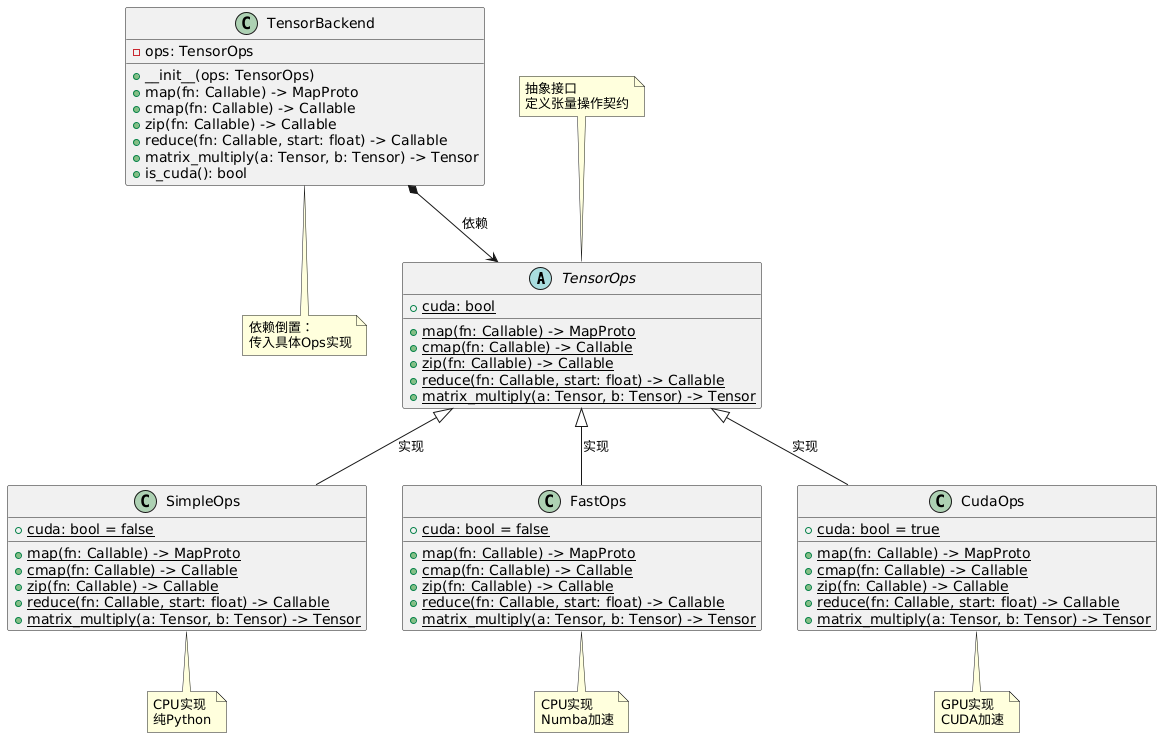

The diagram above was rendered by PlantUML. Its source (embedded in the PNG):
@startuml
' 抽象类 TensorOps
abstract class TensorOps {
    + {static} map(fn: Callable) -> MapProto
    + {static} cmap(fn: Callable) -> Callable
    + {static} zip(fn: Callable) -> Callable
    + {static} reduce(fn: Callable, start: float) -> Callable
    + {static} matrix_multiply(a: Tensor, b: Tensor) -> Tensor
    + {static} cuda: bool
}

' 具体实现类
class SimpleOps {
    + {static} map(fn: Callable) -> MapProto
    + {static} cmap(fn: Callable) -> Callable
    + {static} zip(fn: Callable) -> Callable
    + {static} reduce(fn: Callable, start: float) -> Callable
    + {static} matrix_multiply(a: Tensor, b: Tensor) -> Tensor
    + {static} cuda: bool = false
}

class FastOps {
    + {static} map(fn: Callable) -> MapProto
    + {static} cmap(fn: Callable) -> Callable
    + {static} zip(fn: Callable) -> Callable
    + {static} reduce(fn: Callable, start: float) -> Callable
    + {static} matrix_multiply(a: Tensor, b: Tensor) -> Tensor
    + {static} cuda: bool = false
}

class CudaOps {
    + {static} map(fn: Callable) -> MapProto
    + {static} cmap(fn: Callable) -> Callable
    + {static} zip(fn: Callable) -> Callable
    + {static} reduce(fn: Callable, start: float) -> Callable
    + {static} matrix_multiply(a: Tensor, b: Tensor) -> Tensor
    + {static} cuda: bool = true
}

' TensorBackend 类
class TensorBackend {
    - ops: TensorOps
    + __init__(ops: TensorOps)
    + map(fn: Callable) -> MapProto
    + cmap(fn: Callable) -> Callable
    + zip(fn: Callable) -> Callable
    + reduce(fn: Callable, start: float) -> Callable
    + matrix_multiply(a: Tensor, b: Tensor) -> Tensor
    + is_cuda(): bool
}

' 依赖关系
TensorOps <|-- SimpleOps : 实现
TensorOps <|-- FastOps : 实现
TensorOps <|-- CudaOps : 实现

' 依赖倒置：TensorBackend 依赖于抽象 TensorOps
TensorBackend *--> TensorOps : 依赖

' 注释
note top of TensorOps : 抽象接口\n定义张量操作契约
note bottom of SimpleOps : CPU实现\n纯Python
note bottom of FastOps : CPU实现\nNumba加速
note bottom of CudaOps : GPU实现\nCUDA加速
note bottom of TensorBackend : 依赖倒置：\n传入具体Ops实现
@enduml